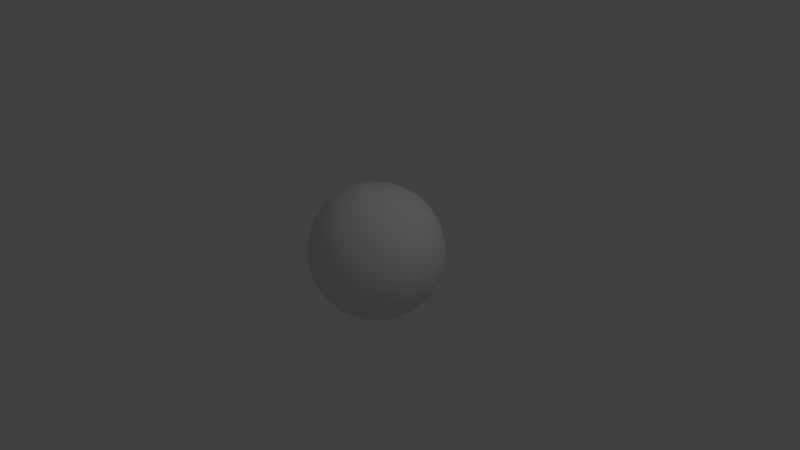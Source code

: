 # Source: skydome.blend  (saved by Blender 2.56.0; exported with 4.5.12 LTS)
import bpy
from mathutils import Matrix  # noqa: F401  (used for matrix-valued properties, if any)

bpy.ops.wm.read_factory_settings(use_empty=True)
scene = bpy.context.scene
scene.name = 'Scene'

# ---- collections
col_collection_1 = bpy.data.collections.new('Collection 1'); scene.collection.children.link(col_collection_1)

# ---- world
world_world = bpy.data.worlds.new('World'); scene.world = world_world
world_world.color = (0.05088, 0.05088, 0.05088)
world_world.use_sun_shadow = False
world_world.sun_shadow_jitter_overblur = 0.0
world_world.cycles.sampling_method = 'MANUAL'
world_world.cycles.sample_map_resolution = 256

# ---- cameras
cam_camera = bpy.data.cameras.new('Camera')
cam_camera.clip_end = 100.0
cam_camera.lens = 35.0
cam_camera.ortho_scale = 7.314
cam_camera.dof.focus_distance = 0.0
cam_camera.dof.aperture_fstop = 128.0

# ---- lights
light_lamp = bpy.data.lights.new('Lamp', 'POINT')
light_lamp.transmission_factor = 0.0
light_lamp.cutoff_distance = 30.0
light_lamp.energy = 100.0
light_lamp.shadow_buffer_clip_start = 1.001
light_lamp.shadow_soft_size = 1.0
light_lamp.shadow_maximum_resolution = 0.006
light_lamp.use_absolute_resolution = True
light_lamp.cycles.use_multiple_importance_sampling = False

# ---- meshes
me_sphere = bpy.data.meshes.new('Sphere')
me_sphere.from_pydata([(0.0, 0.0, 1.0), (0.1913, 0.03806, -0.9808), (0.3753, 0.07466, -0.9239), (0.5449, 0.1084, -0.8315), (0.6935, 0.1379, -0.7071), (0.8155, 0.1622, -0.5556), (0.9061, 0.1802, -0.3827), (0.9619, 0.1913, -0.1951), (0.9808, 0.1951, 5.96e-08), (0.9619, 0.1913, 0.1951), (0.9061, 0.1802, 0.3827), (0.8155, 0.1622, 0.5556), (0.6935, 0.1379, 0.7071), (0.5449, 0.1084, 0.8315), (0.3753, 0.07466, 0.9239), (0.1913, 0.03806, 0.9808), (0.1802, 0.07466, 0.9808), (0.3536, 0.1464, 0.9239), (0.5133, 0.2126, 0.8315), (0.6533, 0.2706, 0.7071), (0.7682, 0.3182, 0.5556), (0.8536, 0.3536, 0.3827), (0.9061, 0.3753, 0.1951), (0.9239, 0.3827, 5.96e-08), (0.9061, 0.3753, -0.1951), (0.8536, 0.3536, -0.3827), (0.7682, 0.3182, -0.5556), (0.6533, 0.2706, -0.7071), (0.5133, 0.2126, -0.8315), (0.3536, 0.1464, -0.9239), (0.1802, 0.07466, -0.9808), (-3.01e-07, -1.247e-07, -1.0), (0.1622, 0.1084, -0.9808), (0.3182, 0.2126, -0.9239), (0.4619, 0.3087, -0.8315), (0.5879, 0.3928, -0.7071), (0.6913, 0.4619, -0.5556), (0.7682, 0.5133, -0.3827), (0.8155, 0.5449, -0.1951), (0.8315, 0.5556, 5.96e-08), (0.8155, 0.5449, 0.1951), (0.7682, 0.5133, 0.3827), (0.6913, 0.4619, 0.5556), (0.5879, 0.3928, 0.7071), (0.4619, 0.3087, 0.8315), (0.3182, 0.2126, 0.9239), (0.1622, 0.1084, 0.9808), (0.1379, 0.1379, 0.9808), (0.2706, 0.2706, 0.9239), (0.3928, 0.3928, 0.8315), (0.5, 0.5, 0.7071), (0.5879, 0.5879, 0.5556), (0.6533, 0.6533, 0.3827), (0.6935, 0.6935, 0.1951), (0.7071, 0.7071, 5.96e-08), (0.6935, 0.6935, -0.1951), (0.6533, 0.6533, -0.3827), (0.5879, 0.5879, -0.5556), (0.5, 0.5, -0.7071), (0.3928, 0.3928, -0.8315), (0.2706, 0.2706, -0.9239), (0.1379, 0.1379, -0.9808), (0.1084, 0.1622, -0.9808), (0.2126, 0.3182, -0.9239), (0.3087, 0.4619, -0.8315), (0.3928, 0.5879, -0.7071), (0.4619, 0.6913, -0.5556), (0.5133, 0.7682, -0.3827), (0.5449, 0.8155, -0.1951), (0.5556, 0.8315, 5.96e-08), (0.5449, 0.8155, 0.1951), (0.5133, 0.7682, 0.3827), (0.4619, 0.6913, 0.5556), (0.3928, 0.5879, 0.7071), (0.3087, 0.4619, 0.8315), (0.2126, 0.3182, 0.9239), (0.1084, 0.1622, 0.9808), (0.07466, 0.1802, 0.9808), (0.1464, 0.3536, 0.9239), (0.2126, 0.5133, 0.8315), (0.2706, 0.6533, 0.7071), (0.3182, 0.7682, 0.5556), (0.3536, 0.8536, 0.3827), (0.3753, 0.9061, 0.1951), (0.3827, 0.9239, 5.96e-08), (0.3753, 0.9061, -0.1951), (0.3536, 0.8536, -0.3827), (0.3182, 0.7682, -0.5556), (0.2706, 0.6533, -0.7071), (0.2126, 0.5133, -0.8315), (0.1464, 0.3536, -0.9239), (0.07466, 0.1802, -0.9808), (0.03806, 0.1913, -0.9808), (0.07466, 0.3753, -0.9239), (0.1084, 0.5449, -0.8315), (0.1379, 0.6935, -0.7071), (0.1622, 0.8155, -0.5556), (0.1802, 0.9061, -0.3827), (0.1913, 0.9619, -0.1951), (0.1951, 0.9808, 5.96e-08), (0.1913, 0.9619, 0.1951), (0.1802, 0.9061, 0.3827), (0.1622, 0.8155, 0.5556), (0.1379, 0.6935, 0.7071), (0.1084, 0.5449, 0.8315), (0.07466, 0.3753, 0.9239), (0.03806, 0.1913, 0.9808), (-1.118e-08, 0.1951, 0.9808), (-2.235e-08, 0.3827, 0.9239), (-5.215e-08, 0.5556, 0.8315), (1.49e-08, 0.7071, 0.7071), (-8.941e-08, 0.8315, 0.5556), (4.47e-08, 0.9239, 0.3827), (-8.941e-08, 0.9808, 0.1951), (-1.639e-07, 1.0, 5.96e-08), (-8.941e-08, 0.9808, -0.1951), (-7.451e-08, 0.9239, -0.3827), (-8.941e-08, 0.8315, -0.5556), (1.49e-08, 0.7071, -0.7071), (-1.49e-08, 0.5556, -0.8315), (-7.451e-09, 0.3827, -0.9239), (-1.118e-08, 0.1951, -0.9808), (-0.03806, 0.1913, -0.9808), (-0.07466, 0.3753, -0.9239), (-0.1084, 0.5449, -0.8315), (-0.1379, 0.6935, -0.7071), (-0.1622, 0.8155, -0.5556), (-0.1802, 0.9061, -0.3827), (-0.1913, 0.9619, -0.1951), (-0.1951, 0.9808, 5.96e-08), (-0.1913, 0.9619, 0.1951), (-0.1802, 0.9061, 0.3827), (-0.1622, 0.8155, 0.5556), (-0.1379, 0.6935, 0.7071), (-0.1084, 0.5449, 0.8315), (-0.07466, 0.3753, 0.9239), (-0.03806, 0.1913, 0.9808), (-0.07466, 0.1802, 0.9808), (-0.1464, 0.3536, 0.9239), (-0.2126, 0.5133, 0.8315), (-0.2706, 0.6533, 0.7071), (-0.3182, 0.7682, 0.5556), (-0.3536, 0.8536, 0.3827), (-0.3753, 0.9061, 0.1951), (-0.3827, 0.9239, 5.96e-08), (-0.3753, 0.9061, -0.1951), (-0.3536, 0.8536, -0.3827), (-0.3182, 0.7682, -0.5556), (-0.2706, 0.6533, -0.7071), (-0.2126, 0.5133, -0.8315), (-0.1464, 0.3536, -0.9239), (-0.07466, 0.1802, -0.9808), (-0.1084, 0.1622, -0.9808), (-0.2126, 0.3182, -0.9239), (-0.3087, 0.4619, -0.8315), (-0.3928, 0.5879, -0.7071), (-0.4619, 0.6913, -0.5556), (-0.5133, 0.7682, -0.3827), (-0.5449, 0.8155, -0.1951), (-0.5556, 0.8315, 5.96e-08), (-0.5449, 0.8155, 0.1951), (-0.5133, 0.7682, 0.3827), (-0.4619, 0.6913, 0.5556), (-0.3928, 0.5879, 0.7071), (-0.3087, 0.4619, 0.8315), (-0.2126, 0.3182, 0.9239), (-0.1084, 0.1622, 0.9808), (-0.1379, 0.1379, 0.9808), (-0.2706, 0.2706, 0.9239), (-0.3928, 0.3928, 0.8315), (-0.5, 0.5, 0.7071), (-0.5879, 0.5879, 0.5556), (-0.6533, 0.6533, 0.3827), (-0.6935, 0.6935, 0.1951), (-0.7071, 0.7071, 5.96e-08), (-0.6935, 0.6935, -0.1951), (-0.6533, 0.6533, -0.3827), (-0.5879, 0.5879, -0.5556), (-0.5, 0.5, -0.7071), (-0.3928, 0.3928, -0.8315), (-0.2706, 0.2706, -0.9239), (-0.1379, 0.1379, -0.9808), (-0.1622, 0.1084, -0.9808), (-0.3182, 0.2126, -0.9239), (-0.4619, 0.3087, -0.8315), (-0.5879, 0.3928, -0.7071), (-0.6913, 0.4619, -0.5556), (-0.7682, 0.5133, -0.3827), (-0.8155, 0.5449, -0.1951), (-0.8315, 0.5556, 5.96e-08), (-0.8155, 0.5449, 0.1951), (-0.7682, 0.5133, 0.3827), (-0.6913, 0.4619, 0.5556), (-0.5879, 0.3928, 0.7071), (-0.4619, 0.3087, 0.8315), (-0.3182, 0.2126, 0.9239), (-0.1622, 0.1084, 0.9808), (-0.1802, 0.07466, 0.9808), (-0.3536, 0.1464, 0.9239), (-0.5133, 0.2126, 0.8315), (-0.6533, 0.2706, 0.7071), (-0.7682, 0.3182, 0.5556), (-0.8536, 0.3536, 0.3827), (-0.9061, 0.3753, 0.1951), (-0.9239, 0.3827, 5.96e-08), (-0.9061, 0.3753, -0.1951), (-0.8536, 0.3536, -0.3827), (-0.7682, 0.3182, -0.5556), (-0.6533, 0.2706, -0.7071), (-0.5133, 0.2126, -0.8315), (-0.3536, 0.1464, -0.9239), (-0.1802, 0.07466, -0.9808), (-0.1913, 0.03806, -0.9808), (-0.3753, 0.07466, -0.9239), (-0.5449, 0.1084, -0.8315), (-0.6935, 0.1379, -0.7071), (-0.8155, 0.1622, -0.5556), (-0.9061, 0.1802, -0.3827), (-0.9619, 0.1913, -0.1951), (-0.9808, 0.1951, 5.96e-08), (-0.9619, 0.1913, 0.1951), (-0.9061, 0.1802, 0.3827), (-0.8155, 0.1622, 0.5556), (-0.6935, 0.1379, 0.7071), (-0.5449, 0.1084, 0.8315), (-0.3753, 0.07466, 0.9239), (-0.1913, 0.03806, 0.9808), (-0.1951, -7.451e-09, 0.9808), (-0.3827, -5.215e-08, 0.9239), (-0.5556, -9.686e-08, 0.8315), (-0.7071, -1.49e-08, 0.7071), (-0.8315, -1.043e-07, 0.5556), (-0.9239, 2.98e-08, 0.3827), (-0.9808, -1.341e-07, 0.1951), (-1.0, -3.278e-07, 5.96e-08), (-0.9808, -1.341e-07, -0.1951), (-0.9239, -4.47e-08, -0.3827), (-0.8315, -1.043e-07, -0.5556), (-0.7071, -1.49e-08, -0.7071), (-0.5556, -5.215e-08, -0.8315), (-0.3827, -7.451e-09, -0.9239), (-0.1951, -2.235e-08, -0.9808), (-0.1913, -0.03806, -0.9808), (-0.3753, -0.07466, -0.9239), (-0.5449, -0.1084, -0.8315), (-0.6935, -0.1379, -0.7071), (-0.8155, -0.1622, -0.5556), (-0.9061, -0.1802, -0.3827), (-0.9619, -0.1913, -0.1951), (-0.9808, -0.1951, 5.96e-08), (-0.9619, -0.1913, 0.1951), (-0.9061, -0.1802, 0.3827), (-0.8155, -0.1622, 0.5556), (-0.6935, -0.1379, 0.7071), (-0.5449, -0.1084, 0.8315), (-0.3753, -0.07466, 0.9239), (-0.1913, -0.03806, 0.9808), (-0.1802, -0.07466, 0.9808), (-0.3536, -0.1464, 0.9239), (-0.5133, -0.2126, 0.8315), (-0.6533, -0.2706, 0.7071), (-0.7682, -0.3182, 0.5556), (-0.8536, -0.3536, 0.3827), (-0.9061, -0.3753, 0.1951), (-0.9239, -0.3827, 5.96e-08), (-0.9061, -0.3753, -0.1951), (-0.8536, -0.3536, -0.3827), (-0.7682, -0.3182, -0.5556), (-0.6533, -0.2706, -0.7071), (-0.5133, -0.2126, -0.8315), (-0.3536, -0.1464, -0.9239), (-0.1802, -0.07466, -0.9808), (-0.1622, -0.1084, -0.9808), (-0.3182, -0.2126, -0.9239), (-0.4619, -0.3087, -0.8315), (-0.5879, -0.3928, -0.7071), (-0.6913, -0.4619, -0.5556), (-0.7682, -0.5133, -0.3827), (-0.8155, -0.5449, -0.1951), (-0.8315, -0.5556, 5.96e-08), (-0.8155, -0.5449, 0.1951), (-0.7682, -0.5133, 0.3827), (-0.6913, -0.4619, 0.5556), (-0.5879, -0.3928, 0.7071), (-0.4619, -0.3087, 0.8315), (-0.3182, -0.2126, 0.9239), (-0.1622, -0.1084, 0.9808), (-0.1379, -0.1379, 0.9808), (-0.2706, -0.2706, 0.9239), (-0.3928, -0.3928, 0.8315), (-0.5, -0.5, 0.7071), (-0.5879, -0.5879, 0.5556), (-0.6533, -0.6533, 0.3827), (-0.6935, -0.6935, 0.1951), (-0.7071, -0.7071, 5.96e-08), (-0.6935, -0.6935, -0.1951), (-0.6533, -0.6533, -0.3827), (-0.5879, -0.5879, -0.5556), (-0.5, -0.5, -0.7071), (-0.3928, -0.3928, -0.8315), (-0.2706, -0.2706, -0.9239), (-0.1379, -0.1379, -0.9808), (-0.1084, -0.1622, -0.9808), (-0.2126, -0.3182, -0.9239), (-0.3087, -0.4619, -0.8315), (-0.3928, -0.5879, -0.7071), (-0.4619, -0.6913, -0.5556), (-0.5133, -0.7682, -0.3827), (-0.5449, -0.8155, -0.1951), (-0.5556, -0.8315, 5.96e-08), (-0.5449, -0.8155, 0.1951), (-0.5133, -0.7682, 0.3827), (-0.4619, -0.6913, 0.5556), (-0.3928, -0.5879, 0.7071), (-0.3087, -0.4619, 0.8315), (-0.2126, -0.3182, 0.9239), (-0.1084, -0.1622, 0.9808), (-0.07466, -0.1802, 0.9808), (-0.1464, -0.3536, 0.9239), (-0.2126, -0.5133, 0.8315), (-0.2706, -0.6533, 0.7071), (-0.3182, -0.7682, 0.5556), (-0.3536, -0.8536, 0.3827), (-0.3753, -0.9061, 0.1951), (-0.3827, -0.9239, 5.96e-08), (-0.3753, -0.9061, -0.1951), (-0.3536, -0.8536, -0.3827), (-0.3182, -0.7682, -0.5556), (-0.2706, -0.6533, -0.7071), (-0.2126, -0.5133, -0.8315), (-0.1464, -0.3536, -0.9239), (-0.07466, -0.1802, -0.9808), (-0.03806, -0.1913, -0.9808), (-0.07466, -0.3753, -0.9239), (-0.1084, -0.5449, -0.8315), (-0.1379, -0.6935, -0.7071), (-0.1622, -0.8155, -0.5556), (-0.1802, -0.9061, -0.3827), (-0.1913, -0.9619, -0.1951), (-0.1951, -0.9808, 5.96e-08), (-0.1913, -0.9619, 0.1951), (-0.1802, -0.9061, 0.3827), (-0.1622, -0.8155, 0.5556), (-0.1379, -0.6935, 0.7071), (-0.1084, -0.5449, 0.8315), (-0.07466, -0.3753, 0.9239), (-0.03806, -0.1913, 0.9808), (1.863e-08, -0.1951, 0.9808), (5.215e-08, -0.3827, 0.9239), (1.49e-07, -0.5556, 0.8315), (2.98e-08, -0.7071, 0.7071), (1.043e-07, -0.8315, 0.5556), (1.49e-08, -0.9239, 0.3827), (2.682e-07, -0.9808, 0.1951), (4.47e-07, -1.0, 5.96e-08), (2.682e-07, -0.9808, -0.1951), (8.941e-08, -0.9239, -0.3827), (1.043e-07, -0.8315, -0.5556), (2.98e-08, -0.7071, -0.7071), (8.941e-08, -0.5556, -0.8315), (2.235e-08, -0.3827, -0.9239), (2.98e-08, -0.1951, -0.9808), (0.03806, -0.1913, -0.9808), (0.07466, -0.3753, -0.9239), (0.1084, -0.5449, -0.8315), (0.1379, -0.6935, -0.7071), (0.1622, -0.8155, -0.5556), (0.1802, -0.9061, -0.3827), (0.1913, -0.9619, -0.1951), (0.1951, -0.9808, 5.96e-08), (0.1913, -0.9619, 0.1951), (0.1802, -0.9061, 0.3827), (0.1622, -0.8155, 0.5556), (0.1379, -0.6935, 0.7071), (0.1084, -0.5449, 0.8315), (0.07466, -0.3753, 0.9239), (0.03806, -0.1913, 0.9808), (0.07466, -0.1802, 0.9808), (0.1464, -0.3536, 0.9239), (0.2126, -0.5133, 0.8315), (0.2706, -0.6533, 0.7071), (0.3182, -0.7682, 0.5556), (0.3536, -0.8536, 0.3827), (0.3753, -0.9061, 0.1951), (0.3827, -0.9239, 5.96e-08), (0.3753, -0.9061, -0.1951), (0.3536, -0.8536, -0.3827), (0.3182, -0.7682, -0.5556), (0.2706, -0.6533, -0.7071), (0.2126, -0.5133, -0.8315), (0.1464, -0.3536, -0.9239), (0.07466, -0.1802, -0.9808), (0.1084, -0.1622, -0.9808), (0.2126, -0.3182, -0.9239), (0.3087, -0.4619, -0.8315), (0.3928, -0.5879, -0.7071), (0.4619, -0.6913, -0.5556), (0.5133, -0.7682, -0.3827), (0.5449, -0.8155, -0.1951), (0.5556, -0.8315, 5.96e-08), (0.5449, -0.8155, 0.1951), (0.5133, -0.7682, 0.3827), (0.4619, -0.6913, 0.5556), (0.3928, -0.5879, 0.7071), (0.3087, -0.4619, 0.8315), (0.2126, -0.3182, 0.9239), (0.1084, -0.1622, 0.9808), (0.1379, -0.1379, 0.9808), (0.2706, -0.2706, 0.9239), (0.3928, -0.3928, 0.8315), (0.5, -0.5, 0.7071), (0.5879, -0.5879, 0.5556), (0.6533, -0.6533, 0.3827), (0.6935, -0.6935, 0.1951), (0.7071, -0.7071, 5.96e-08), (0.6935, -0.6935, -0.1951), (0.6533, -0.6533, -0.3827), (0.5879, -0.5879, -0.5556), (0.5, -0.5, -0.7071), (0.3928, -0.3928, -0.8315), (0.2706, -0.2706, -0.9239), (0.1379, -0.1379, -0.9808), (0.1622, -0.1084, -0.9808), (0.3182, -0.2126, -0.9239), (0.4619, -0.3087, -0.8315), (0.5879, -0.3928, -0.7071), (0.6913, -0.4619, -0.5556), (0.7682, -0.5133, -0.3827), (0.8155, -0.5449, -0.1951), (0.8315, -0.5556, 5.96e-08), (0.8155, -0.5449, 0.1951), (0.7682, -0.5133, 0.3827), (0.6913, -0.4619, 0.5556), (0.5879, -0.3928, 0.7071), (0.4619, -0.3087, 0.8315), (0.3182, -0.2126, 0.9239), (0.1622, -0.1084, 0.9808), (0.1802, -0.07466, 0.9808), (0.3536, -0.1464, 0.9239), (0.5133, -0.2126, 0.8315), (0.6533, -0.2706, 0.7071), (0.7682, -0.3182, 0.5556), (0.8536, -0.3536, 0.3827), (0.9061, -0.3753, 0.1951), (0.9239, -0.3827, 5.96e-08), (0.9061, -0.3753, -0.1951), (0.8536, -0.3536, -0.3827), (0.7682, -0.3182, -0.5556), (0.6533, -0.2706, -0.7071), (0.5133, -0.2126, -0.8315), (0.3536, -0.1464, -0.9239), (0.1802, -0.07466, -0.9808), (0.1913, -0.03806, -0.9808), (0.3753, -0.07466, -0.9239), (0.5449, -0.1084, -0.8315), (0.6935, -0.1379, -0.7071), (0.8155, -0.1622, -0.5556), (0.9061, -0.1802, -0.3827), (0.9619, -0.1913, -0.1951), (0.9808, -0.1951, 5.96e-08), (0.9619, -0.1913, 0.1951), (0.9061, -0.1802, 0.3827), (0.8155, -0.1622, 0.5556), (0.6935, -0.1379, 0.7071), (0.5449, -0.1084, 0.8315), (0.3753, -0.07466, 0.9239), (0.1913, -0.03806, 0.9808), (0.1951, 1.49e-08, 0.9808), (0.3827, 6.706e-08, 0.9239), (0.5556, 2.161e-07, 0.8315), (0.7071, 8.941e-08, 0.7071), (0.8315, 1.341e-07, 0.5556), (0.9239, 5.96e-08, 0.3827), (0.9808, 2.831e-07, 0.1951), (1.0, 4.768e-07, 5.96e-08), (0.9808, 2.831e-07, -0.1951), (0.9239, 1.788e-07, -0.3827), (0.8315, 1.341e-07, -0.5556), (0.7071, 8.941e-08, -0.7071), (0.5556, 1.49e-07, -0.8315), (0.3827, 5.215e-08, -0.9239), (0.1951, 4.098e-08, -0.9808)], [], [(31, 481, 1), (481, 480, 2, 1), (480, 479, 3, 2), (479, 478, 4, 3), (478, 477, 5, 4), (477, 476, 6, 5), (476, 475, 7, 6), (475, 474, 8, 7), (474, 473, 9, 8), (473, 472, 10, 9), (472, 471, 11, 10), (471, 470, 12, 11), (470, 469, 13, 12), (469, 468, 14, 13), (468, 467, 15, 14), (467, 0, 15), (15, 0, 16), (14, 15, 16, 17), (13, 14, 17, 18), (12, 13, 18, 19), (11, 12, 19, 20), (10, 11, 20, 21), (9, 10, 21, 22), (8, 9, 22, 23), (7, 8, 23, 24), (6, 7, 24, 25), (5, 6, 25, 26), (4, 5, 26, 27), (3, 4, 27, 28), (2, 3, 28, 29), (1, 2, 29, 30), (31, 1, 30), (31, 30, 32), (30, 29, 33, 32), (29, 28, 34, 33), (28, 27, 35, 34), (27, 26, 36, 35), (26, 25, 37, 36), (25, 24, 38, 37), (24, 23, 39, 38), (23, 22, 40, 39), (22, 21, 41, 40), (21, 20, 42, 41), (20, 19, 43, 42), (19, 18, 44, 43), (18, 17, 45, 44), (17, 16, 46, 45), (16, 0, 46), (46, 0, 47), (45, 46, 47, 48), (44, 45, 48, 49), (43, 44, 49, 50), (42, 43, 50, 51), (41, 42, 51, 52), (40, 41, 52, 53), (39, 40, 53, 54), (38, 39, 54, 55), (37, 38, 55, 56), (36, 37, 56, 57), (35, 36, 57, 58), (34, 35, 58, 59), (33, 34, 59, 60), (32, 33, 60, 61), (31, 32, 61), (31, 61, 62), (61, 60, 63, 62), (60, 59, 64, 63), (59, 58, 65, 64), (58, 57, 66, 65), (57, 56, 67, 66), (56, 55, 68, 67), (55, 54, 69, 68), (54, 53, 70, 69), (53, 52, 71, 70), (52, 51, 72, 71), (51, 50, 73, 72), (50, 49, 74, 73), (49, 48, 75, 74), (48, 47, 76, 75), (47, 0, 76), (76, 0, 77), (75, 76, 77, 78), (74, 75, 78, 79), (73, 74, 79, 80), (72, 73, 80, 81), (71, 72, 81, 82), (70, 71, 82, 83), (69, 70, 83, 84), (68, 69, 84, 85), (67, 68, 85, 86), (66, 67, 86, 87), (65, 66, 87, 88), (64, 65, 88, 89), (63, 64, 89, 90), (62, 63, 90, 91), (31, 62, 91), (31, 91, 92), (91, 90, 93, 92), (90, 89, 94, 93), (89, 88, 95, 94), (88, 87, 96, 95), (87, 86, 97, 96), (86, 85, 98, 97), (85, 84, 99, 98), (84, 83, 100, 99), (83, 82, 101, 100), (82, 81, 102, 101), (81, 80, 103, 102), (80, 79, 104, 103), (79, 78, 105, 104), (78, 77, 106, 105), (77, 0, 106), (106, 0, 107), (105, 106, 107, 108), (104, 105, 108, 109), (103, 104, 109, 110), (102, 103, 110, 111), (101, 102, 111, 112), (100, 101, 112, 113), (99, 100, 113, 114), (98, 99, 114, 115), (97, 98, 115, 116), (96, 97, 116, 117), (95, 96, 117, 118), (94, 95, 118, 119), (93, 94, 119, 120), (92, 93, 120, 121), (31, 92, 121), (31, 121, 122), (121, 120, 123, 122), (120, 119, 124, 123), (119, 118, 125, 124), (118, 117, 126, 125), (117, 116, 127, 126), (116, 115, 128, 127), (115, 114, 129, 128), (114, 113, 130, 129), (113, 112, 131, 130), (112, 111, 132, 131), (111, 110, 133, 132), (110, 109, 134, 133), (109, 108, 135, 134), (108, 107, 136, 135), (107, 0, 136), (136, 0, 137), (135, 136, 137, 138), (134, 135, 138, 139), (133, 134, 139, 140), (132, 133, 140, 141), (131, 132, 141, 142), (130, 131, 142, 143), (129, 130, 143, 144), (128, 129, 144, 145), (127, 128, 145, 146), (126, 127, 146, 147), (125, 126, 147, 148), (124, 125, 148, 149), (123, 124, 149, 150), (122, 123, 150, 151), (31, 122, 151), (31, 151, 152), (151, 150, 153, 152), (150, 149, 154, 153), (149, 148, 155, 154), (148, 147, 156, 155), (147, 146, 157, 156), (146, 145, 158, 157), (145, 144, 159, 158), (144, 143, 160, 159), (143, 142, 161, 160), (142, 141, 162, 161), (141, 140, 163, 162), (140, 139, 164, 163), (139, 138, 165, 164), (138, 137, 166, 165), (137, 0, 166), (166, 0, 167), (165, 166, 167, 168), (164, 165, 168, 169), (163, 164, 169, 170), (162, 163, 170, 171), (161, 162, 171, 172), (160, 161, 172, 173), (159, 160, 173, 174), (158, 159, 174, 175), (157, 158, 175, 176), (156, 157, 176, 177), (155, 156, 177, 178), (154, 155, 178, 179), (153, 154, 179, 180), (152, 153, 180, 181), (31, 152, 181), (31, 181, 182), (181, 180, 183, 182), (180, 179, 184, 183), (179, 178, 185, 184), (178, 177, 186, 185), (177, 176, 187, 186), (176, 175, 188, 187), (175, 174, 189, 188), (174, 173, 190, 189), (173, 172, 191, 190), (172, 171, 192, 191), (171, 170, 193, 192), (170, 169, 194, 193), (169, 168, 195, 194), (168, 167, 196, 195), (167, 0, 196), (196, 0, 197), (195, 196, 197, 198), (194, 195, 198, 199), (193, 194, 199, 200), (192, 193, 200, 201), (191, 192, 201, 202), (190, 191, 202, 203), (189, 190, 203, 204), (188, 189, 204, 205), (187, 188, 205, 206), (186, 187, 206, 207), (185, 186, 207, 208), (184, 185, 208, 209), (183, 184, 209, 210), (182, 183, 210, 211), (31, 182, 211), (31, 211, 212), (211, 210, 213, 212), (210, 209, 214, 213), (209, 208, 215, 214), (208, 207, 216, 215), (207, 206, 217, 216), (206, 205, 218, 217), (205, 204, 219, 218), (204, 203, 220, 219), (203, 202, 221, 220), (202, 201, 222, 221), (201, 200, 223, 222), (200, 199, 224, 223), (199, 198, 225, 224), (198, 197, 226, 225), (197, 0, 226), (226, 0, 227), (225, 226, 227, 228), (224, 225, 228, 229), (223, 224, 229, 230), (222, 223, 230, 231), (221, 222, 231, 232), (220, 221, 232, 233), (219, 220, 233, 234), (218, 219, 234, 235), (217, 218, 235, 236), (216, 217, 236, 237), (215, 216, 237, 238), (214, 215, 238, 239), (213, 214, 239, 240), (212, 213, 240, 241), (31, 212, 241), (31, 241, 242), (241, 240, 243, 242), (240, 239, 244, 243), (239, 238, 245, 244), (238, 237, 246, 245), (237, 236, 247, 246), (236, 235, 248, 247), (235, 234, 249, 248), (234, 233, 250, 249), (233, 232, 251, 250), (232, 231, 252, 251), (231, 230, 253, 252), (230, 229, 254, 253), (229, 228, 255, 254), (228, 227, 256, 255), (227, 0, 256), (256, 0, 257), (255, 256, 257, 258), (254, 255, 258, 259), (253, 254, 259, 260), (252, 253, 260, 261), (251, 252, 261, 262), (250, 251, 262, 263), (249, 250, 263, 264), (248, 249, 264, 265), (247, 248, 265, 266), (246, 247, 266, 267), (245, 246, 267, 268), (244, 245, 268, 269), (243, 244, 269, 270), (242, 243, 270, 271), (31, 242, 271), (31, 271, 272), (271, 270, 273, 272), (270, 269, 274, 273), (269, 268, 275, 274), (268, 267, 276, 275), (267, 266, 277, 276), (266, 265, 278, 277), (265, 264, 279, 278), (264, 263, 280, 279), (263, 262, 281, 280), (262, 261, 282, 281), (261, 260, 283, 282), (260, 259, 284, 283), (259, 258, 285, 284), (258, 257, 286, 285), (257, 0, 286), (286, 0, 287), (285, 286, 287, 288), (284, 285, 288, 289), (283, 284, 289, 290), (282, 283, 290, 291), (281, 282, 291, 292), (280, 281, 292, 293), (279, 280, 293, 294), (278, 279, 294, 295), (277, 278, 295, 296), (276, 277, 296, 297), (275, 276, 297, 298), (274, 275, 298, 299), (273, 274, 299, 300), (272, 273, 300, 301), (31, 272, 301), (31, 301, 302), (301, 300, 303, 302), (300, 299, 304, 303), (299, 298, 305, 304), (298, 297, 306, 305), (297, 296, 307, 306), (296, 295, 308, 307), (295, 294, 309, 308), (294, 293, 310, 309), (293, 292, 311, 310), (292, 291, 312, 311), (291, 290, 313, 312), (290, 289, 314, 313), (289, 288, 315, 314), (288, 287, 316, 315), (287, 0, 316), (316, 0, 317), (315, 316, 317, 318), (314, 315, 318, 319), (313, 314, 319, 320), (312, 313, 320, 321), (311, 312, 321, 322), (310, 311, 322, 323), (309, 310, 323, 324), (308, 309, 324, 325), (307, 308, 325, 326), (306, 307, 326, 327), (305, 306, 327, 328), (304, 305, 328, 329), (303, 304, 329, 330), (302, 303, 330, 331), (31, 302, 331), (31, 331, 332), (331, 330, 333, 332), (330, 329, 334, 333), (329, 328, 335, 334), (328, 327, 336, 335), (327, 326, 337, 336), (326, 325, 338, 337), (325, 324, 339, 338), (324, 323, 340, 339), (323, 322, 341, 340), (322, 321, 342, 341), (321, 320, 343, 342), (320, 319, 344, 343), (319, 318, 345, 344), (318, 317, 346, 345), (317, 0, 346), (346, 0, 347), (345, 346, 347, 348), (344, 345, 348, 349), (343, 344, 349, 350), (342, 343, 350, 351), (341, 342, 351, 352), (340, 341, 352, 353), (339, 340, 353, 354), (338, 339, 354, 355), (337, 338, 355, 356), (336, 337, 356, 357), (335, 336, 357, 358), (334, 335, 358, 359), (333, 334, 359, 360), (332, 333, 360, 361), (31, 332, 361), (31, 361, 362), (361, 360, 363, 362), (360, 359, 364, 363), (359, 358, 365, 364), (358, 357, 366, 365), (357, 356, 367, 366), (356, 355, 368, 367), (355, 354, 369, 368), (354, 353, 370, 369), (353, 352, 371, 370), (352, 351, 372, 371), (351, 350, 373, 372), (350, 349, 374, 373), (349, 348, 375, 374), (348, 347, 376, 375), (347, 0, 376), (376, 0, 377), (375, 376, 377, 378), (374, 375, 378, 379), (373, 374, 379, 380), (372, 373, 380, 381), (371, 372, 381, 382), (370, 371, 382, 383), (369, 370, 383, 384), (368, 369, 384, 385), (367, 368, 385, 386), (366, 367, 386, 387), (365, 366, 387, 388), (364, 365, 388, 389), (363, 364, 389, 390), (362, 363, 390, 391), (31, 362, 391), (31, 391, 392), (391, 390, 393, 392), (390, 389, 394, 393), (389, 388, 395, 394), (388, 387, 396, 395), (387, 386, 397, 396), (386, 385, 398, 397), (385, 384, 399, 398), (384, 383, 400, 399), (383, 382, 401, 400), (382, 381, 402, 401), (381, 380, 403, 402), (380, 379, 404, 403), (379, 378, 405, 404), (378, 377, 406, 405), (377, 0, 406), (406, 0, 407), (405, 406, 407, 408), (404, 405, 408, 409), (403, 404, 409, 410), (402, 403, 410, 411), (401, 402, 411, 412), (400, 401, 412, 413), (399, 400, 413, 414), (398, 399, 414, 415), (397, 398, 415, 416), (396, 397, 416, 417), (395, 396, 417, 418), (394, 395, 418, 419), (393, 394, 419, 420), (392, 393, 420, 421), (31, 392, 421), (31, 421, 422), (421, 420, 423, 422), (420, 419, 424, 423), (419, 418, 425, 424), (418, 417, 426, 425), (417, 416, 427, 426), (416, 415, 428, 427), (415, 414, 429, 428), (414, 413, 430, 429), (413, 412, 431, 430), (412, 411, 432, 431), (411, 410, 433, 432), (410, 409, 434, 433), (409, 408, 435, 434), (408, 407, 436, 435), (407, 0, 436), (436, 0, 437), (435, 436, 437, 438), (434, 435, 438, 439), (433, 434, 439, 440), (432, 433, 440, 441), (431, 432, 441, 442), (430, 431, 442, 443), (429, 430, 443, 444), (428, 429, 444, 445), (427, 428, 445, 446), (426, 427, 446, 447), (425, 426, 447, 448), (424, 425, 448, 449), (423, 424, 449, 450), (422, 423, 450, 451), (31, 422, 451), (31, 451, 452), (451, 450, 453, 452), (450, 449, 454, 453), (449, 448, 455, 454), (448, 447, 456, 455), (447, 446, 457, 456), (446, 445, 458, 457), (445, 444, 459, 458), (444, 443, 460, 459), (443, 442, 461, 460), (442, 441, 462, 461), (441, 440, 463, 462), (440, 439, 464, 463), (439, 438, 465, 464), (438, 437, 466, 465), (437, 0, 466), (466, 0, 467), (465, 466, 467, 468), (464, 465, 468, 469), (463, 464, 469, 470), (462, 463, 470, 471), (461, 462, 471, 472), (460, 461, 472, 473), (459, 460, 473, 474), (458, 459, 474, 475), (457, 458, 475, 476), (456, 457, 476, 477), (455, 456, 477, 478), (454, 455, 478, 479), (453, 454, 479, 480), (452, 453, 480, 481), (31, 452, 481)])
me_sphere.polygons.foreach_set('use_smooth', [True] * 512)
_uv = me_sphere.uv_layers.new(name='UVTex')
_uv.uv.foreach_set('vector', [0.5, 0.5, 0.6572, 0.5, 0.6541, 0.529, 0.6572, 0.5, 0.8083, 0.5, 0.8024, 0.5569, 0.6541, 0.529, 0.8083, 0.5, 0.9476, 0.5, 0.939, 0.5826, 0.8024, 0.5569, 0.9476, 0.5, 1.07, 0.5, 1.059, 0.6052, 0.939, 0.5826, 0.5, -0.03914, 0.5, 0.0764, 0.6307, 0.0764, 0.6111, -0.03914, 0.5, 0.0764, 0.5, 0.2082, 0.6452, 0.2082, 0.6307, 0.0764, 0.5, 0.2082, 0.5, 0.3513, 0.6541, 0.3513, 0.6452, 0.2082, 0.5, 0.3513, 0.5, 0.5, 0.6572, 0.5, 0.6541, 0.3513, 0.5, 0.5, 0.5, 0.6487, 0.6541, 0.6487, 0.6572, 0.5, 0.5, 0.6487, 0.5, 0.7918, 0.6452, 0.7918, 0.6541, 0.6487, 0.5, 0.7918, 0.5, 0.9236, 0.6307, 0.9236, 0.6452, 0.7918, 0.5, 0.9236, 0.5, 1.039, 0.6111, 1.039, 0.6307, 0.9236, 1.07, 0.5, 0.9476, 0.5, 0.939, 0.5826, 1.059, 0.6052, 0.9476, 0.5, 0.8083, 0.5, 0.8024, 0.5569, 0.939, 0.5826, 0.8083, 0.5, 0.6572, 0.5, 0.6541, 0.529, 0.8024, 0.5569, 0.6572, 0.5, 0.5, 0.5, 0.6541, 0.529, 0.6541, 0.529, 0.5, 0.5, 0.6452, 0.5569, 0.8024, 0.5569, 0.6541, 0.529, 0.6452, 0.5569, 0.7848, 0.6117, 0.939, 0.5826, 0.8024, 0.5569, 0.7848, 0.6117, 0.9135, 0.6621, 1.059, 0.6052, 0.939, 0.5826, 0.9135, 0.6621, 1.026, 0.7063, 0.6307, 0.9236, 0.6111, 1.039, 0.718, 1.039, 0.7563, 0.9236, 0.6452, 0.7918, 0.6307, 0.9236, 0.7563, 0.9236, 0.7848, 0.7918, 0.6541, 0.6487, 0.6452, 0.7918, 0.7848, 0.7918, 0.8024, 0.6487, 0.6572, 0.5, 0.6541, 0.6487, 0.8024, 0.6487, 0.8083, 0.5, 0.6541, 0.3513, 0.6572, 0.5, 0.8083, 0.5, 0.8024, 0.3513, 0.6452, 0.2082, 0.6541, 0.3513, 0.8024, 0.3513, 0.7848, 0.2082, 0.6307, 0.0764, 0.6452, 0.2082, 0.7848, 0.2082, 0.7563, 0.0764, 0.6111, -0.03914, 0.6307, 0.0764, 0.7563, 0.0764, 0.718, -0.03914, 0.939, 0.5826, 1.059, 0.6052, 1.026, 0.7063, 0.9135, 0.6621, 0.8024, 0.5569, 0.939, 0.5826, 0.9135, 0.6621, 0.7848, 0.6117, 0.6541, 0.529, 0.8024, 0.5569, 0.7848, 0.6117, 0.6452, 0.5569, 0.5, 0.5, 0.6541, 0.529, 0.6452, 0.5569, 0.5, 0.5, 0.6452, 0.5569, 0.6307, 0.5826, 0.6452, 0.5569, 0.7848, 0.6117, 0.7563, 0.6621, 0.6307, 0.5826, 0.7848, 0.6117, 0.9135, 0.6621, 0.8721, 0.7353, 0.7563, 0.6621, 0.9135, 0.6621, 1.026, 0.7063, 0.9736, 0.7995, 0.8721, 0.7353, 0.718, -0.03914, 0.7563, 0.0764, 0.8721, 0.0764, 0.8165, -0.03914, 0.7563, 0.0764, 0.7848, 0.2082, 0.9135, 0.2082, 0.8721, 0.0764, 0.7848, 0.2082, 0.8024, 0.3513, 0.939, 0.3513, 0.9135, 0.2082, 0.8024, 0.3513, 0.8083, 0.5, 0.9476, 0.5, 0.939, 0.3513, 0.8083, 0.5, 0.8024, 0.6487, 0.939, 0.6487, 0.9476, 0.5, 0.8024, 0.6487, 0.7848, 0.7918, 0.9135, 0.7918, 0.939, 0.6487, 0.7848, 0.7918, 0.7563, 0.9236, 0.8721, 0.9236, 0.9135, 0.7918, 0.7563, 0.9236, 0.718, 1.039, 0.8165, 1.039, 0.8721, 0.9236, 1.026, 0.7063, 0.9135, 0.6621, 0.8721, 0.7353, 0.9736, 0.7995, 0.9135, 0.6621, 0.7848, 0.6117, 0.7563, 0.6621, 0.8721, 0.7353, 0.7848, 0.6117, 0.6452, 0.5569, 0.6307, 0.5826, 0.7563, 0.6621, 0.6452, 0.5569, 0.5, 0.5, 0.6307, 0.5826, 0.6307, 0.5826, 0.5, 0.5, 0.6111, 0.6052, 0.7563, 0.6621, 0.6307, 0.5826, 0.6111, 0.6052, 0.718, 0.7063, 0.8721, 0.7353, 0.7563, 0.6621, 0.718, 0.7063, 0.8165, 0.7995, 0.9736, 0.7995, 0.8721, 0.7353, 0.8165, 0.7995, 0.9028, 0.8812, 1.057, 0.8522, 0.9736, 0.7995, 0.9028, 0.8812, 0.9736, 0.9483, 0.9135, 0.7918, 0.8721, 0.9236, 0.9736, 0.9236, 1.026, 0.7918, 0.939, 0.6487, 0.9135, 0.7918, 1.026, 0.7918, 1.059, 0.6487, 0.9476, 0.5, 0.939, 0.6487, 1.059, 0.6487, 1.07, 0.5, 0.939, 0.3513, 0.9476, 0.5, 1.07, 0.5, 1.059, 0.3513, 0.9135, 0.2082, 0.939, 0.3513, 1.059, 0.3513, 1.026, 0.2082, 0.8721, 0.0764, 0.9135, 0.2082, 1.026, 0.2082, 0.9736, 0.0764, 0.9736, 0.7995, 1.057, 0.8522, 0.9736, 0.9483, 0.9028, 0.8812, 0.8721, 0.7353, 0.9736, 0.7995, 0.9028, 0.8812, 0.8165, 0.7995, 0.7563, 0.6621, 0.8721, 0.7353, 0.8165, 0.7995, 0.718, 0.7063, 0.6307, 0.5826, 0.7563, 0.6621, 0.718, 0.7063, 0.6111, 0.6052, 0.5, 0.5, 0.6307, 0.5826, 0.6111, 0.6052, 0.5, 0.5, 0.6111, 0.6052, 0.5873, 0.6237, 0.6111, 0.6052, 0.718, 0.7063, 0.6713, 0.7426, 0.5873, 0.6237, 0.718, 0.7063, 0.8165, 0.7995, 0.7487, 0.8522, 0.6713, 0.7426, 0.8165, 0.7995, 0.9028, 0.8812, 0.8165, 0.9483, 0.7487, 0.8522, 0.9028, 0.8812, 0.9736, 0.9483, 0.8721, 1.027, 0.8165, 0.9483, 0.9736, 0.0764, 1.026, 0.2082, 0.9135, 0.2082, 0.8721, 0.0764, 1.026, 0.2082, 1.059, 0.3513, 0.939, 0.3513, 0.9135, 0.2082, 1.059, 0.3513, 1.07, 0.5, 0.9476, 0.5, 0.939, 0.3513, 1.07, 0.5, 1.059, 0.6487, 0.939, 0.6487, 0.9476, 0.5, 1.059, 0.6487, 1.026, 0.7918, 0.9135, 0.7918, 0.939, 0.6487, 1.026, 0.7918, 0.9736, 0.9236, 0.8721, 0.9236, 0.9135, 0.7918, 0.9736, 0.9483, 0.9028, 0.8812, 0.8165, 0.9483, 0.8721, 1.027, 0.9028, 0.8812, 0.8165, 0.7995, 0.7487, 0.8522, 0.8165, 0.9483, 0.8165, 0.7995, 0.718, 0.7063, 0.6713, 0.7426, 0.7487, 0.8522, 0.718, 0.7063, 0.6111, 0.6052, 0.5873, 0.6237, 0.6713, 0.7426, 0.6111, 0.6052, 0.5, 0.5, 0.5873, 0.6237, 0.5873, 0.6237, 0.5, 0.5, 0.5601, 0.6374, 0.6713, 0.7426, 0.5873, 0.6237, 0.5601, 0.6374, 0.618, 0.7696, 0.7487, 0.8522, 0.6713, 0.7426, 0.618, 0.7696, 0.6713, 0.8914, 0.8165, 0.9483, 0.7487, 0.8522, 0.6713, 0.8914, 0.718, 0.9981, 0.8721, 0.9236, 0.8165, 1.039, 0.718, 1.039, 0.7563, 0.9236, 0.9135, 0.7918, 0.8721, 0.9236, 0.7563, 0.9236, 0.7848, 0.7918, 0.939, 0.6487, 0.9135, 0.7918, 0.7848, 0.7918, 0.8024, 0.6487, 0.9476, 0.5, 0.939, 0.6487, 0.8024, 0.6487, 0.8083, 0.5, 0.939, 0.3513, 0.9476, 0.5, 0.8083, 0.5, 0.8024, 0.3513, 0.9135, 0.2082, 0.939, 0.3513, 0.8024, 0.3513, 0.7848, 0.2082, 0.8721, 0.0764, 0.9135, 0.2082, 0.7848, 0.2082, 0.7563, 0.0764, 0.8165, -0.03914, 0.8721, 0.0764, 0.7563, 0.0764, 0.718, -0.03914, 0.7487, 0.8522, 0.8165, 0.9483, 0.718, 0.9981, 0.6713, 0.8914, 0.6713, 0.7426, 0.7487, 0.8522, 0.6713, 0.8914, 0.618, 0.7696, 0.5873, 0.6237, 0.6713, 0.7426, 0.618, 0.7696, 0.5601, 0.6374, 0.5, 0.5, 0.5873, 0.6237, 0.5601, 0.6374, 0.5, 0.5, 0.5601, 0.6374, 0.5307, 0.6459, 0.5601, 0.6374, 0.618, 0.7696, 0.5601, 0.7862, 0.5307, 0.6459, 0.618, 0.7696, 0.6713, 0.8914, 0.5873, 0.9155, 0.5601, 0.7862, 0.6713, 0.8914, 0.718, 0.9981, 0.6111, 1.029, 0.5873, 0.9155, 0.718, -0.03914, 0.7563, 0.0764, 0.6307, 0.0764, 0.6111, -0.03914, 0.7563, 0.0764, 0.7848, 0.2082, 0.6452, 0.2082, 0.6307, 0.0764, 0.7848, 0.2082, 0.8024, 0.3513, 0.6541, 0.3513, 0.6452, 0.2082, 0.8024, 0.3513, 0.8083, 0.5, 0.6572, 0.5, 0.6541, 0.3513, 0.8083, 0.5, 0.8024, 0.6487, 0.6541, 0.6487, 0.6572, 0.5, 0.8024, 0.6487, 0.7848, 0.7918, 0.6452, 0.7918, 0.6541, 0.6487, 0.7848, 0.7918, 0.7563, 0.9236, 0.6307, 0.9236, 0.6452, 0.7918, 0.7563, 0.9236, 0.718, 1.039, 0.6111, 1.039, 0.6307, 0.9236, 0.718, 0.9981, 0.6713, 0.8914, 0.5873, 0.9155, 0.6111, 1.029, 0.6713, 0.8914, 0.618, 0.7696, 0.5601, 0.7862, 0.5873, 0.9155, 0.618, 0.7696, 0.5601, 0.6374, 0.5307, 0.6459, 0.5601, 0.7862, 0.5601, 0.6374, 0.5, 0.5, 0.5307, 0.6459, 0.5307, 0.6459, 0.5, 0.5, 0.5, 0.6487, 0.5601, 0.7862, 0.5307, 0.6459, 0.5, 0.6487, 0.5, 0.7918, 0.5873, 0.9155, 0.5601, 0.7862, 0.5, 0.7918, 0.5, 0.9236, 0.6111, 1.029, 0.5873, 0.9155, 0.5, 0.9236, 0.5, 1.039, 0.6307, 0.9236, 0.6111, 1.039, 0.5, 1.039, 0.5, 0.9236, 0.6452, 0.7918, 0.6307, 0.9236, 0.5, 0.9236, 0.5, 0.7918, 0.6541, 0.6487, 0.6452, 0.7918, 0.5, 0.7918, 0.5, 0.6487, 0.6572, 0.5, 0.6541, 0.6487, 0.5, 0.6487, 0.5, 0.5, 0.6541, 0.3513, 0.6572, 0.5, 0.5, 0.5, 0.5, 0.3513, 0.6452, 0.2082, 0.6541, 0.3513, 0.5, 0.3513, 0.5, 0.2082, 0.6307, 0.0764, 0.6452, 0.2082, 0.5, 0.2082, 0.5, 0.0764, 0.6111, -0.03914, 0.6307, 0.0764, 0.5, 0.0764, 0.5, -0.03914, 0.5873, 0.9155, 0.6111, 1.029, 0.5, 1.039, 0.5, 0.9236, 0.5601, 0.7862, 0.5873, 0.9155, 0.5, 0.9236, 0.5, 0.7918, 0.5307, 0.6459, 0.5601, 0.7862, 0.5, 0.7918, 0.5, 0.6487, 0.5, 0.5, 0.5307, 0.6459, 0.5, 0.6487, 0.5, 0.5, 0.5, 0.6487, 0.4693, 0.6459, 0.5, 0.6487, 0.5, 0.7918, 0.4399, 0.7862, 0.4693, 0.6459, 0.5, 0.7918, 0.5, 0.9236, 0.4127, 0.9155, 0.4399, 0.7862, 0.5, 0.9236, 0.5, 1.039, 0.3889, 1.029, 0.4127, 0.9155, 0.5, -0.03914, 0.5, 0.0764, 0.3693, 0.0764, 0.3889, -0.03914, 0.5, 0.0764, 0.5, 0.2082, 0.3548, 0.2082, 0.3693, 0.0764, 0.5, 0.2082, 0.5, 0.3513, 0.3459, 0.3513, 0.3548, 0.2082, 0.5, 0.3513, 0.5, 0.5, 0.3428, 0.5, 0.3459, 0.3513, 0.5, 0.5, 0.5, 0.6487, 0.3459, 0.6487, 0.3428, 0.5, 0.5, 0.6487, 0.5, 0.7918, 0.3548, 0.7918, 0.3459, 0.6487, 0.5, 0.7918, 0.5, 0.9236, 0.3693, 0.9236, 0.3548, 0.7918, 0.5, 0.9236, 0.5, 1.039, 0.3889, 1.039, 0.3693, 0.9236, 0.5, 1.039, 0.5, 0.9236, 0.4127, 0.9155, 0.3889, 1.029, 0.5, 0.9236, 0.5, 0.7918, 0.4399, 0.7862, 0.4127, 0.9155, 0.5, 0.7918, 0.5, 0.6487, 0.4693, 0.6459, 0.4399, 0.7862, 0.5, 0.6487, 0.5, 0.5, 0.4693, 0.6459, 0.4693, 0.6459, 0.5, 0.5, 0.4399, 0.6374, 0.4399, 0.7862, 0.4693, 0.6459, 0.4399, 0.6374, 0.382, 0.7696, 0.4127, 0.9155, 0.4399, 0.7862, 0.382, 0.7696, 0.3287, 0.8914, 0.3889, 1.029, 0.4127, 0.9155, 0.3287, 0.8914, 0.282, 0.9981, 0.3693, 0.9236, 0.3889, 1.039, 0.282, 1.039, 0.2437, 0.9236, 0.3548, 0.7918, 0.3693, 0.9236, 0.2437, 0.9236, 0.2152, 0.7918, 0.3459, 0.6487, 0.3548, 0.7918, 0.2152, 0.7918, 0.1976, 0.6487, 0.3428, 0.5, 0.3459, 0.6487, 0.1976, 0.6487, 0.1917, 0.5, 0.3459, 0.3513, 0.3428, 0.5, 0.1917, 0.5, 0.1976, 0.3513, 0.3548, 0.2082, 0.3459, 0.3513, 0.1976, 0.3513, 0.2152, 0.2082, 0.3693, 0.0764, 0.3548, 0.2082, 0.2152, 0.2082, 0.2437, 0.0764, 0.3889, -0.03914, 0.3693, 0.0764, 0.2437, 0.0764, 0.282, -0.03914, 0.4127, 0.9155, 0.3889, 1.029, 0.282, 0.9981, 0.3287, 0.8914, 0.4399, 0.7862, 0.4127, 0.9155, 0.3287, 0.8914, 0.382, 0.7696, 0.4693, 0.6459, 0.4399, 0.7862, 0.382, 0.7696, 0.4399, 0.6374, 0.5, 0.5, 0.4693, 0.6459, 0.4399, 0.6374, 0.5, 0.5, 0.4399, 0.6374, 0.4127, 0.6237, 0.4399, 0.6374, 0.382, 0.7696, 0.3287, 0.7426, 0.4127, 0.6237, 0.382, 0.7696, 0.3287, 0.8914, 0.2513, 0.8522, 0.3287, 0.7426, 0.3287, 0.8914, 0.282, 0.9981, 0.1835, 0.9483, 0.2513, 0.8522, 0.282, -0.03914, 0.2437, 0.0764, 0.1279, 0.0764, 0.1835, -0.03914, 0.2437, 0.0764, 0.2152, 0.2082, 0.0865, 0.2082, 0.1279, 0.0764, 0.2152, 0.2082, 0.1976, 0.3513, 0.06103, 0.3513, 0.0865, 0.2082, 0.1976, 0.3513, 0.1917, 0.5, 0.05243, 0.5, 0.06103, 0.3513, 0.1917, 0.5, 0.1976, 0.6487, 0.06103, 0.6487, 0.05243, 0.5, 0.1976, 0.6487, 0.2152, 0.7918, 0.0865, 0.7918, 0.06103, 0.6487, 0.2152, 0.7918, 0.2437, 0.9236, 0.1279, 0.9236, 0.0865, 0.7918, 0.2437, 0.9236, 0.282, 1.039, 0.1835, 1.039, 0.1279, 0.9236, 0.282, 0.9981, 0.3287, 0.8914, 0.2513, 0.8522, 0.1835, 0.9483, 0.3287, 0.8914, 0.382, 0.7696, 0.3287, 0.7426, 0.2513, 0.8522, 0.382, 0.7696, 0.4399, 0.6374, 0.4127, 0.6237, 0.3287, 0.7426, 0.4399, 0.6374, 0.5, 0.5, 0.4127, 0.6237, 0.4127, 0.6237, 0.5, 0.5, 0.3889, 0.6052, 0.3287, 0.7426, 0.4127, 0.6237, 0.3889, 0.6052, 0.282, 0.7063, 0.2513, 0.8522, 0.3287, 0.7426, 0.282, 0.7063, 0.1835, 0.7995, 0.1835, 0.9483, 0.2513, 0.8522, 0.1835, 0.7995, 0.0972, 0.8812, 0.1279, 1.027, 0.1835, 0.9483, 0.0972, 0.8812, 0.02636, 0.9483, 0.0865, 0.7918, 0.1279, 0.9236, 0.02636, 0.9236, -0.02628, 0.7918, 0.06103, 0.6487, 0.0865, 0.7918, -0.02628, 0.7918, -0.0587, 0.6487, 0.05243, 0.5, 0.06103, 0.6487, -0.0587, 0.6487, -0.06965, 0.5, 0.06103, 0.3513, 0.05243, 0.5, -0.06965, 0.5, -0.0587, 0.3513, 0.0865, 0.2082, 0.06103, 0.3513, -0.0587, 0.3513, -0.02628, 0.2082, 0.1279, 0.0764, 0.0865, 0.2082, -0.02628, 0.2082, 0.02636, 0.0764, 0.1835, 0.9483, 0.1279, 1.027, 0.02636, 0.9483, 0.0972, 0.8812, 0.2513, 0.8522, 0.1835, 0.9483, 0.0972, 0.8812, 0.1835, 0.7995, 0.3287, 0.7426, 0.2513, 0.8522, 0.1835, 0.7995, 0.282, 0.7063, 0.4127, 0.6237, 0.3287, 0.7426, 0.282, 0.7063, 0.3889, 0.6052, 0.5, 0.5, 0.4127, 0.6237, 0.3889, 0.6052, 0.5, 0.5, 0.3889, 0.6052, 0.3693, 0.5826, 0.3889, 0.6052, 0.282, 0.7063, 0.2437, 0.6621, 0.3693, 0.5826, 0.282, 0.7063, 0.1835, 0.7995, 0.1279, 0.7353, 0.2437, 0.6621, 0.1835, 0.7995, 0.0972, 0.8812, 0.02636, 0.7995, 0.1279, 0.7353, 0.0972, 0.8812, 0.02636, 0.9483, -0.05695, 0.8522, 0.02636, 0.7995, 0.9736, 0.0764, 1.026, 0.2082, 0.9135, 0.2082, 0.8721, 0.0764, 1.026, 0.2082, 1.059, 0.3513, 0.939, 0.3513, 0.9135, 0.2082, 1.059, 0.3513, 1.07, 0.5, 0.9476, 0.5, 0.939, 0.3513, 1.07, 0.5, 1.059, 0.6487, 0.939, 0.6487, 0.9476, 0.5, 1.059, 0.6487, 1.026, 0.7918, 0.9135, 0.7918, 0.939, 0.6487, 1.026, 0.7918, 0.9736, 0.9236, 0.8721, 0.9236, 0.9135, 0.7918, 0.02636, 0.9483, 0.0972, 0.8812, 0.02636, 0.7995, -0.05695, 0.8522, 0.0972, 0.8812, 0.1835, 0.7995, 0.1279, 0.7353, 0.02636, 0.7995, 0.1835, 0.7995, 0.282, 0.7063, 0.2437, 0.6621, 0.1279, 0.7353, 0.282, 0.7063, 0.3889, 0.6052, 0.3693, 0.5826, 0.2437, 0.6621, 0.3889, 0.6052, 0.5, 0.5, 0.3693, 0.5826, 0.3693, 0.5826, 0.5, 0.5, 0.3548, 0.5569, 0.2437, 0.6621, 0.3693, 0.5826, 0.3548, 0.5569, 0.2152, 0.6117, 0.1279, 0.7353, 0.2437, 0.6621, 0.2152, 0.6117, 0.0865, 0.6621, 0.02636, 0.7995, 0.1279, 0.7353, 0.0865, 0.6621, -0.02628, 0.7063, 0.8721, 0.9236, 0.8165, 1.039, 0.718, 1.039, 0.7563, 0.9236, 0.9135, 0.7918, 0.8721, 0.9236, 0.7563, 0.9236, 0.7848, 0.7918, 0.939, 0.6487, 0.9135, 0.7918, 0.7848, 0.7918, 0.8024, 0.6487, 0.9476, 0.5, 0.939, 0.6487, 0.8024, 0.6487, 0.8083, 0.5, 0.939, 0.3513, 0.9476, 0.5, 0.8083, 0.5, 0.8024, 0.3513, 0.9135, 0.2082, 0.939, 0.3513, 0.8024, 0.3513, 0.7848, 0.2082, 0.8721, 0.0764, 0.9135, 0.2082, 0.7848, 0.2082, 0.7563, 0.0764, 0.8165, -0.03914, 0.8721, 0.0764, 0.7563, 0.0764, 0.718, -0.03914, 0.1279, 0.7353, 0.02636, 0.7995, -0.02628, 0.7063, 0.0865, 0.6621, 0.2437, 0.6621, 0.1279, 0.7353, 0.0865, 0.6621, 0.2152, 0.6117, 0.3693, 0.5826, 0.2437, 0.6621, 0.2152, 0.6117, 0.3548, 0.5569, 0.5, 0.5, 0.3693, 0.5826, 0.3548, 0.5569, 0.5, 0.5, 0.3548, 0.5569, 0.3459, 0.529, 0.3548, 0.5569, 0.2152, 0.6117, 0.1976, 0.5569, 0.3459, 0.529, 0.2152, 0.6117, 0.0865, 0.6621, 0.06103, 0.5826, 0.1976, 0.5569, 0.0865, 0.6621, -0.02628, 0.7063, -0.0587, 0.6052, 0.06103, 0.5826, 0.718, -0.03914, 0.7563, 0.0764, 0.6307, 0.0764, 0.6111, -0.03914, 0.7563, 0.0764, 0.7848, 0.2082, 0.6452, 0.2082, 0.6307, 0.0764, 0.7848, 0.2082, 0.8024, 0.3513, 0.6541, 0.3513, 0.6452, 0.2082, 0.8024, 0.3513, 0.8083, 0.5, 0.6572, 0.5, 0.6541, 0.3513, 0.8083, 0.5, 0.8024, 0.6487, 0.6541, 0.6487, 0.6572, 0.5, 0.8024, 0.6487, 0.7848, 0.7918, 0.6452, 0.7918, 0.6541, 0.6487, 0.7848, 0.7918, 0.7563, 0.9236, 0.6307, 0.9236, 0.6452, 0.7918, 0.7563, 0.9236, 0.718, 1.039, 0.6111, 1.039, 0.6307, 0.9236, -0.02628, 0.7063, 0.0865, 0.6621, 0.06103, 0.5826, -0.0587, 0.6052, 0.0865, 0.6621, 0.2152, 0.6117, 0.1976, 0.5569, 0.06103, 0.5826, 0.2152, 0.6117, 0.3548, 0.5569, 0.3459, 0.529, 0.1976, 0.5569, 0.3548, 0.5569, 0.5, 0.5, 0.3459, 0.529, 0.3459, 0.529, 0.5, 0.5, 0.3428, 0.5, 0.1976, 0.5569, 0.3459, 0.529, 0.3428, 0.5, 0.1917, 0.5, 0.06103, 0.5826, 0.1976, 0.5569, 0.1917, 0.5, 0.05243, 0.5, -0.0587, 0.6052, 0.06103, 0.5826, 0.05243, 0.5, -0.06965, 0.5, 0.6307, 0.9236, 0.6111, 1.039, 0.5, 1.039, 0.5, 0.9236, 0.6452, 0.7918, 0.6307, 0.9236, 0.5, 0.9236, 0.5, 0.7918, 0.6541, 0.6487, 0.6452, 0.7918, 0.5, 0.7918, 0.5, 0.6487, 0.6572, 0.5, 0.6541, 0.6487, 0.5, 0.6487, 0.5, 0.5, 0.6541, 0.3513, 0.6572, 0.5, 0.5, 0.5, 0.5, 0.3513, 0.6452, 0.2082, 0.6541, 0.3513, 0.5, 0.3513, 0.5, 0.2082, 0.6307, 0.0764, 0.6452, 0.2082, 0.5, 0.2082, 0.5, 0.0764, 0.6111, -0.03914, 0.6307, 0.0764, 0.5, 0.0764, 0.5, -0.03914, 0.06103, 0.5826, -0.0587, 0.6052, -0.06965, 0.5, 0.05243, 0.5, 0.1976, 0.5569, 0.06103, 0.5826, 0.05243, 0.5, 0.1917, 0.5, 0.3459, 0.529, 0.1976, 0.5569, 0.1917, 0.5, 0.3428, 0.5, 0.5, 0.5, 0.3459, 0.529, 0.3428, 0.5, 0.5, 0.5, 0.3428, 0.5, 0.3459, 0.471, 0.3428, 0.5, 0.1917, 0.5, 0.1976, 0.4431, 0.3459, 0.471, 0.1917, 0.5, 0.05243, 0.5, 0.06103, 0.4174, 0.1976, 0.4431, 0.05243, 0.5, -0.06965, 0.5, -0.0587, 0.3948, 0.06103, 0.4174, 0.5, -0.03914, 0.5, 0.0764, 0.3693, 0.0764, 0.3889, -0.03914, 0.5, 0.0764, 0.5, 0.2082, 0.3548, 0.2082, 0.3693, 0.0764, 0.5, 0.2082, 0.5, 0.3513, 0.3459, 0.3513, 0.3548, 0.2082, 0.5, 0.3513, 0.5, 0.5, 0.3428, 0.5, 0.3459, 0.3513, 0.5, 0.5, 0.5, 0.6487, 0.3459, 0.6487, 0.3428, 0.5, 0.5, 0.6487, 0.5, 0.7918, 0.3548, 0.7918, 0.3459, 0.6487, 0.5, 0.7918, 0.5, 0.9236, 0.3693, 0.9236, 0.3548, 0.7918, 0.5, 0.9236, 0.5, 1.039, 0.3889, 1.039, 0.3693, 0.9236, -0.06965, 0.5, 0.05243, 0.5, 0.06103, 0.4174, -0.0587, 0.3948, 0.05243, 0.5, 0.1917, 0.5, 0.1976, 0.4431, 0.06103, 0.4174, 0.1917, 0.5, 0.3428, 0.5, 0.3459, 0.471, 0.1976, 0.4431, 0.3428, 0.5, 0.5, 0.5, 0.3459, 0.471, 0.3459, 0.471, 0.5, 0.5, 0.3548, 0.4431, 0.1976, 0.4431, 0.3459, 0.471, 0.3548, 0.4431, 0.2152, 0.3883, 0.06103, 0.4174, 0.1976, 0.4431, 0.2152, 0.3883, 0.0865, 0.3379, -0.0587, 0.3948, 0.06103, 0.4174, 0.0865, 0.3379, -0.02628, 0.2937, 0.3693, 0.9236, 0.3889, 1.039, 0.282, 1.039, 0.2437, 0.9236, 0.3548, 0.7918, 0.3693, 0.9236, 0.2437, 0.9236, 0.2152, 0.7918, 0.3459, 0.6487, 0.3548, 0.7918, 0.2152, 0.7918, 0.1976, 0.6487, 0.3428, 0.5, 0.3459, 0.6487, 0.1976, 0.6487, 0.1917, 0.5, 0.3459, 0.3513, 0.3428, 0.5, 0.1917, 0.5, 0.1976, 0.3513, 0.3548, 0.2082, 0.3459, 0.3513, 0.1976, 0.3513, 0.2152, 0.2082, 0.3693, 0.0764, 0.3548, 0.2082, 0.2152, 0.2082, 0.2437, 0.0764, 0.3889, -0.03914, 0.3693, 0.0764, 0.2437, 0.0764, 0.282, -0.03914, 0.06103, 0.4174, -0.0587, 0.3948, -0.02628, 0.2937, 0.0865, 0.3379, 0.1976, 0.4431, 0.06103, 0.4174, 0.0865, 0.3379, 0.2152, 0.3883, 0.3459, 0.471, 0.1976, 0.4431, 0.2152, 0.3883, 0.3548, 0.4431, 0.5, 0.5, 0.3459, 0.471, 0.3548, 0.4431, 0.5, 0.5, 0.3548, 0.4431, 0.3693, 0.4174, 0.3548, 0.4431, 0.2152, 0.3883, 0.2437, 0.3379, 0.3693, 0.4174, 0.2152, 0.3883, 0.0865, 0.3379, 0.1279, 0.2647, 0.2437, 0.3379, 0.0865, 0.3379, -0.02628, 0.2937, 0.02636, 0.2005, 0.1279, 0.2647, 0.282, -0.03914, 0.2437, 0.0764, 0.1279, 0.0764, 0.1835, -0.03914, 0.2437, 0.0764, 0.2152, 0.2082, 0.0865, 0.2082, 0.1279, 0.0764, 0.2152, 0.2082, 0.1976, 0.3513, 0.06103, 0.3513, 0.0865, 0.2082, 0.1976, 0.3513, 0.1917, 0.5, 0.05243, 0.5, 0.06103, 0.3513, 0.1917, 0.5, 0.1976, 0.6487, 0.06103, 0.6487, 0.05243, 0.5, 0.1976, 0.6487, 0.2152, 0.7918, 0.0865, 0.7918, 0.06103, 0.6487, 0.2152, 0.7918, 0.2437, 0.9236, 0.1279, 0.9236, 0.0865, 0.7918, 0.2437, 0.9236, 0.282, 1.039, 0.1835, 1.039, 0.1279, 0.9236, -0.02628, 0.2937, 0.0865, 0.3379, 0.1279, 0.2647, 0.02636, 0.2005, 0.0865, 0.3379, 0.2152, 0.3883, 0.2437, 0.3379, 0.1279, 0.2647, 0.2152, 0.3883, 0.3548, 0.4431, 0.3693, 0.4174, 0.2437, 0.3379, 0.3548, 0.4431, 0.5, 0.5, 0.3693, 0.4174, 0.3693, 0.4174, 0.5, 0.5, 0.3889, 0.3948, 0.2437, 0.3379, 0.3693, 0.4174, 0.3889, 0.3948, 0.282, 0.2937, 0.1279, 0.2647, 0.2437, 0.3379, 0.282, 0.2937, 0.1835, 0.2005, 0.02636, 0.2005, 0.1279, 0.2647, 0.1835, 0.2005, 0.0972, 0.1188, -0.05695, 0.1478, 0.02636, 0.2005, 0.0972, 0.1188, 0.02636, 0.05172, 0.0865, 0.7918, 0.1279, 0.9236, 0.02636, 0.9236, -0.02628, 0.7918, 0.06103, 0.6487, 0.0865, 0.7918, -0.02628, 0.7918, -0.0587, 0.6487, 0.05243, 0.5, 0.06103, 0.6487, -0.0587, 0.6487, -0.06965, 0.5, 0.06103, 0.3513, 0.05243, 0.5, -0.06965, 0.5, -0.0587, 0.3513, 0.0865, 0.2082, 0.06103, 0.3513, -0.0587, 0.3513, -0.02628, 0.2082, 0.1279, 0.0764, 0.0865, 0.2082, -0.02628, 0.2082, 0.02636, 0.0764, 0.02636, 0.2005, -0.05695, 0.1478, 0.02636, 0.05172, 0.0972, 0.1188, 0.1279, 0.2647, 0.02636, 0.2005, 0.0972, 0.1188, 0.1835, 0.2005, 0.2437, 0.3379, 0.1279, 0.2647, 0.1835, 0.2005, 0.282, 0.2937, 0.3693, 0.4174, 0.2437, 0.3379, 0.282, 0.2937, 0.3889, 0.3948, 0.5, 0.5, 0.3693, 0.4174, 0.3889, 0.3948, 0.5, 0.5, 0.3889, 0.3948, 0.4127, 0.3763, 0.3889, 0.3948, 0.282, 0.2937, 0.3287, 0.2574, 0.4127, 0.3763, 0.282, 0.2937, 0.1835, 0.2005, 0.2513, 0.1478, 0.3287, 0.2574, 0.1835, 0.2005, 0.0972, 0.1188, 0.1835, 0.05172, 0.2513, 0.1478, 0.0972, 0.1188, 0.02636, 0.05172, 0.1279, -0.02712, 0.1835, 0.05172, 0.02636, 0.0764, -0.02628, 0.2082, 0.0865, 0.2082, 0.1279, 0.0764, -0.02628, 0.2082, -0.0587, 0.3513, 0.06103, 0.3513, 0.0865, 0.2082, -0.0587, 0.3513, -0.06965, 0.5, 0.05243, 0.5, 0.06103, 0.3513, -0.06965, 0.5, -0.0587, 0.6487, 0.06103, 0.6487, 0.05243, 0.5, -0.0587, 0.6487, -0.02628, 0.7918, 0.0865, 0.7918, 0.06103, 0.6487, -0.02628, 0.7918, 0.02636, 0.9236, 0.1279, 0.9236, 0.0865, 0.7918, 0.02636, 0.05172, 0.0972, 0.1188, 0.1835, 0.05172, 0.1279, -0.02712, 0.0972, 0.1188, 0.1835, 0.2005, 0.2513, 0.1478, 0.1835, 0.05172, 0.1835, 0.2005, 0.282, 0.2937, 0.3287, 0.2574, 0.2513, 0.1478, 0.282, 0.2937, 0.3889, 0.3948, 0.4127, 0.3763, 0.3287, 0.2574, 0.3889, 0.3948, 0.5, 0.5, 0.4127, 0.3763, 0.4127, 0.3763, 0.5, 0.5, 0.4399, 0.3626, 0.3287, 0.2574, 0.4127, 0.3763, 0.4399, 0.3626, 0.382, 0.2304, 0.2513, 0.1478, 0.3287, 0.2574, 0.382, 0.2304, 0.3287, 0.1086, 0.1835, 0.05172, 0.2513, 0.1478, 0.3287, 0.1086, 0.282, 0.001895, 0.1279, 0.9236, 0.1835, 1.039, 0.282, 1.039, 0.2437, 0.9236, 0.0865, 0.7918, 0.1279, 0.9236, 0.2437, 0.9236, 0.2152, 0.7918, 0.06103, 0.6487, 0.0865, 0.7918, 0.2152, 0.7918, 0.1976, 0.6487, 0.05243, 0.5, 0.06103, 0.6487, 0.1976, 0.6487, 0.1917, 0.5, 0.06103, 0.3513, 0.05243, 0.5, 0.1917, 0.5, 0.1976, 0.3513, 0.0865, 0.2082, 0.06103, 0.3513, 0.1976, 0.3513, 0.2152, 0.2082, 0.1279, 0.0764, 0.0865, 0.2082, 0.2152, 0.2082, 0.2437, 0.0764, 0.1835, -0.03914, 0.1279, 0.0764, 0.2437, 0.0764, 0.282, -0.03914, 0.2513, 0.1478, 0.1835, 0.05172, 0.282, 0.001895, 0.3287, 0.1086, 0.3287, 0.2574, 0.2513, 0.1478, 0.3287, 0.1086, 0.382, 0.2304, 0.4127, 0.3763, 0.3287, 0.2574, 0.382, 0.2304, 0.4399, 0.3626, 0.5, 0.5, 0.4127, 0.3763, 0.4399, 0.3626, 0.5, 0.5, 0.4399, 0.3626, 0.4693, 0.3541, 0.4399, 0.3626, 0.382, 0.2304, 0.4399, 0.2138, 0.4693, 0.3541, 0.382, 0.2304, 0.3287, 0.1086, 0.4127, 0.08454, 0.4399, 0.2138, 0.3287, 0.1086, 0.282, 0.001895, 0.3889, -0.02879, 0.4127, 0.08454, 0.282, -0.03914, 0.2437, 0.0764, 0.3693, 0.0764, 0.3889, -0.03914, 0.2437, 0.0764, 0.2152, 0.2082, 0.3548, 0.2082, 0.3693, 0.0764, 0.2152, 0.2082, 0.1976, 0.3513, 0.3459, 0.3513, 0.3548, 0.2082, 0.1976, 0.3513, 0.1917, 0.5, 0.3428, 0.5, 0.3459, 0.3513, 0.1917, 0.5, 0.1976, 0.6487, 0.3459, 0.6487, 0.3428, 0.5, 0.1976, 0.6487, 0.2152, 0.7918, 0.3548, 0.7918, 0.3459, 0.6487, 0.2152, 0.7918, 0.2437, 0.9236, 0.3693, 0.9236, 0.3548, 0.7918, 0.2437, 0.9236, 0.282, 1.039, 0.3889, 1.039, 0.3693, 0.9236, 0.282, 0.001895, 0.3287, 0.1086, 0.4127, 0.08454, 0.3889, -0.02879, 0.3287, 0.1086, 0.382, 0.2304, 0.4399, 0.2138, 0.4127, 0.08454, 0.382, 0.2304, 0.4399, 0.3626, 0.4693, 0.3541, 0.4399, 0.2138, 0.4399, 0.3626, 0.5, 0.5, 0.4693, 0.3541, 0.4693, 0.3541, 0.5, 0.5, 0.5, 0.3513, 0.4399, 0.2138, 0.4693, 0.3541, 0.5, 0.3513, 0.5, 0.2082, 0.4127, 0.08454, 0.4399, 0.2138, 0.5, 0.2082, 0.5, 0.0764, 0.3889, -0.02879, 0.4127, 0.08454, 0.5, 0.0764, 0.5, -0.03914, 0.3693, 0.9236, 0.3889, 1.039, 0.5, 1.039, 0.5, 0.9236, 0.3548, 0.7918, 0.3693, 0.9236, 0.5, 0.9236, 0.5, 0.7918, 0.3459, 0.6487, 0.3548, 0.7918, 0.5, 0.7918, 0.5, 0.6487, 0.3428, 0.5, 0.3459, 0.6487, 0.5, 0.6487, 0.5, 0.5, 0.3459, 0.3513, 0.3428, 0.5, 0.5, 0.5, 0.5, 0.3513, 0.3548, 0.2082, 0.3459, 0.3513, 0.5, 0.3513, 0.5, 0.2082, 0.3693, 0.0764, 0.3548, 0.2082, 0.5, 0.2082, 0.5, 0.0764, 0.3889, -0.03914, 0.3693, 0.0764, 0.5, 0.0764, 0.5, -0.03914, 0.4127, 0.08454, 0.3889, -0.02879, 0.5, -0.03914, 0.5, 0.0764, 0.4399, 0.2138, 0.4127, 0.08454, 0.5, 0.0764, 0.5, 0.2082, 0.4693, 0.3541, 0.4399, 0.2138, 0.5, 0.2082, 0.5, 0.3513, 0.5, 0.5, 0.4693, 0.3541, 0.5, 0.3513, 0.5, 0.5, 0.5, 0.3513, 0.5307, 0.3541, 0.5, 0.3513, 0.5, 0.2082, 0.5601, 0.2138, 0.5307, 0.3541, 0.5, 0.2082, 0.5, 0.0764, 0.5873, 0.08454, 0.5601, 0.2138, 0.5, 0.0764, 0.5, -0.03914, 0.6111, -0.02879, 0.5873, 0.08454, 0.5, -0.03914, 0.5, 0.0764, 0.6307, 0.0764, 0.6111, -0.03914, 0.5, 0.0764, 0.5, 0.2082, 0.6452, 0.2082, 0.6307, 0.0764, 0.5, 0.2082, 0.5, 0.3513, 0.6541, 0.3513, 0.6452, 0.2082, 0.5, 0.3513, 0.5, 0.5, 0.6572, 0.5, 0.6541, 0.3513, 0.5, 0.5, 0.5, 0.6487, 0.6541, 0.6487, 0.6572, 0.5, 0.5, 0.6487, 0.5, 0.7918, 0.6452, 0.7918, 0.6541, 0.6487, 0.5, 0.7918, 0.5, 0.9236, 0.6307, 0.9236, 0.6452, 0.7918, 0.5, 0.9236, 0.5, 1.039, 0.6111, 1.039, 0.6307, 0.9236, 0.5, -0.03914, 0.5, 0.0764, 0.5873, 0.08454, 0.6111, -0.02879, 0.5, 0.0764, 0.5, 0.2082, 0.5601, 0.2138, 0.5873, 0.08454, 0.5, 0.2082, 0.5, 0.3513, 0.5307, 0.3541, 0.5601, 0.2138, 0.5, 0.3513, 0.5, 0.5, 0.5307, 0.3541, 0.5307, 0.3541, 0.5, 0.5, 0.5601, 0.3626, 0.5601, 0.2138, 0.5307, 0.3541, 0.5601, 0.3626, 0.618, 0.2304, 0.5873, 0.08454, 0.5601, 0.2138, 0.618, 0.2304, 0.6713, 0.1086, 0.6111, -0.02879, 0.5873, 0.08454, 0.6713, 0.1086, 0.718, 0.001895, 0.6307, 0.9236, 0.6111, 1.039, 0.718, 1.039, 0.7563, 0.9236, 0.6452, 0.7918, 0.6307, 0.9236, 0.7563, 0.9236, 0.7848, 0.7918, 0.6541, 0.6487, 0.6452, 0.7918, 0.7848, 0.7918, 0.8024, 0.6487, 0.6572, 0.5, 0.6541, 0.6487, 0.8024, 0.6487, 0.8083, 0.5, 0.6541, 0.3513, 0.6572, 0.5, 0.8083, 0.5, 0.8024, 0.3513, 0.6452, 0.2082, 0.6541, 0.3513, 0.8024, 0.3513, 0.7848, 0.2082, 0.6307, 0.0764, 0.6452, 0.2082, 0.7848, 0.2082, 0.7563, 0.0764, 0.6111, -0.03914, 0.6307, 0.0764, 0.7563, 0.0764, 0.718, -0.03914, 0.5873, 0.08454, 0.6111, -0.02879, 0.718, 0.001895, 0.6713, 0.1086, 0.5601, 0.2138, 0.5873, 0.08454, 0.6713, 0.1086, 0.618, 0.2304, 0.5307, 0.3541, 0.5601, 0.2138, 0.618, 0.2304, 0.5601, 0.3626, 0.5, 0.5, 0.5307, 0.3541, 0.5601, 0.3626, 0.5, 0.5, 0.5601, 0.3626, 0.5873, 0.3763, 0.5601, 0.3626, 0.618, 0.2304, 0.6713, 0.2574, 0.5873, 0.3763, 0.618, 0.2304, 0.6713, 0.1086, 0.7487, 0.1478, 0.6713, 0.2574, 0.6713, 0.1086, 0.718, 0.001895, 0.8165, 0.05172, 0.7487, 0.1478, 0.718, -0.03914, 0.7563, 0.0764, 0.8721, 0.0764, 0.8165, -0.03914, 0.7563, 0.0764, 0.7848, 0.2082, 0.9135, 0.2082, 0.8721, 0.0764, 0.7848, 0.2082, 0.8024, 0.3513, 0.939, 0.3513, 0.9135, 0.2082, 0.8024, 0.3513, 0.8083, 0.5, 0.9476, 0.5, 0.939, 0.3513, 0.8083, 0.5, 0.8024, 0.6487, 0.939, 0.6487, 0.9476, 0.5, 0.8024, 0.6487, 0.7848, 0.7918, 0.9135, 0.7918, 0.939, 0.6487, 0.7848, 0.7918, 0.7563, 0.9236, 0.8721, 0.9236, 0.9135, 0.7918, 0.7563, 0.9236, 0.718, 1.039, 0.8165, 1.039, 0.8721, 0.9236, 0.718, 0.001895, 0.6713, 0.1086, 0.7487, 0.1478, 0.8165, 0.05172, 0.6713, 0.1086, 0.618, 0.2304, 0.6713, 0.2574, 0.7487, 0.1478, 0.618, 0.2304, 0.5601, 0.3626, 0.5873, 0.3763, 0.6713, 0.2574, 0.5601, 0.3626, 0.5, 0.5, 0.5873, 0.3763, 0.5873, 0.3763, 0.5, 0.5, 0.6111, 0.3948, 0.6713, 0.2574, 0.5873, 0.3763, 0.6111, 0.3948, 0.718, 0.2937, 0.7487, 0.1478, 0.6713, 0.2574, 0.718, 0.2937, 0.8165, 0.2005, 0.8165, 0.05172, 0.7487, 0.1478, 0.8165, 0.2005, 0.9028, 0.1188, 0.8721, -0.02712, 0.8165, 0.05172, 0.9028, 0.1188, 0.9736, 0.05172, 0.9135, 0.7918, 0.8721, 0.9236, 0.9736, 0.9236, 1.026, 0.7918, 0.939, 0.6487, 0.9135, 0.7918, 1.026, 0.7918, 1.059, 0.6487, 0.9476, 0.5, 0.939, 0.6487, 1.059, 0.6487, 1.07, 0.5, 0.939, 0.3513, 0.9476, 0.5, 1.07, 0.5, 1.059, 0.3513, 0.9135, 0.2082, 0.939, 0.3513, 1.059, 0.3513, 1.026, 0.2082, 0.8721, 0.0764, 0.9135, 0.2082, 1.026, 0.2082, 0.9736, 0.0764, 0.8165, 0.05172, 0.8721, -0.02712, 0.9736, 0.05172, 0.9028, 0.1188, 0.7487, 0.1478, 0.8165, 0.05172, 0.9028, 0.1188, 0.8165, 0.2005, 0.6713, 0.2574, 0.7487, 0.1478, 0.8165, 0.2005, 0.718, 0.2937, 0.5873, 0.3763, 0.6713, 0.2574, 0.718, 0.2937, 0.6111, 0.3948, 0.5, 0.5, 0.5873, 0.3763, 0.6111, 0.3948, 0.5, 0.5, 0.6111, 0.3948, 0.6307, 0.4174, 0.6111, 0.3948, 0.718, 0.2937, 0.7563, 0.3379, 0.6307, 0.4174, 0.718, 0.2937, 0.8165, 0.2005, 0.8721, 0.2647, 0.7563, 0.3379, 0.8165, 0.2005, 0.9028, 0.1188, 0.9736, 0.2005, 0.8721, 0.2647, 0.9028, 0.1188, 0.9736, 0.05172, 1.057, 0.1478, 0.9736, 0.2005, 0.02636, 0.0764, -0.02628, 0.2082, 0.0865, 0.2082, 0.1279, 0.0764, -0.02628, 0.2082, -0.0587, 0.3513, 0.06103, 0.3513, 0.0865, 0.2082, -0.0587, 0.3513, -0.06964, 0.5, 0.05243, 0.5, 0.06103, 0.3513, -0.06964, 0.5, -0.0587, 0.6487, 0.06103, 0.6487, 0.05243, 0.5, -0.0587, 0.6487, -0.02628, 0.7918, 0.0865, 0.7918, 0.06103, 0.6487, -0.02628, 0.7918, 0.02636, 0.9236, 0.1279, 0.9236, 0.0865, 0.7918, 0.9736, 0.05172, 0.9028, 0.1188, 0.9736, 0.2005, 1.057, 0.1478, 0.9028, 0.1188, 0.8165, 0.2005, 0.8721, 0.2647, 0.9736, 0.2005, 0.8165, 0.2005, 0.718, 0.2937, 0.7563, 0.3379, 0.8721, 0.2647, 0.718, 0.2937, 0.6111, 0.3948, 0.6307, 0.4174, 0.7563, 0.3379, 0.6111, 0.3948, 0.5, 0.5, 0.6307, 0.4174, 0.6307, 0.4174, 0.5, 0.5, 0.6452, 0.4431, 0.7563, 0.3379, 0.6307, 0.4174, 0.6452, 0.4431, 0.7848, 0.3883, 0.8721, 0.2647, 0.7563, 0.3379, 0.7848, 0.3883, 0.9135, 0.3379, 0.9736, 0.2005, 0.8721, 0.2647, 0.9135, 0.3379, 1.026, 0.2937, 0.1279, 0.9236, 0.1835, 1.039, 0.282, 1.039, 0.2437, 0.9236, 0.0865, 0.7918, 0.1279, 0.9236, 0.2437, 0.9236, 0.2152, 0.7918, 0.06103, 0.6487, 0.0865, 0.7918, 0.2152, 0.7918, 0.1976, 0.6487, 0.05243, 0.5, 0.06103, 0.6487, 0.1976, 0.6487, 0.1917, 0.5, 0.06103, 0.3513, 0.05243, 0.5, 0.1917, 0.5, 0.1976, 0.3513, 0.0865, 0.2082, 0.06103, 0.3513, 0.1976, 0.3513, 0.2152, 0.2082, 0.1279, 0.0764, 0.0865, 0.2082, 0.2152, 0.2082, 0.2437, 0.0764, 0.1835, -0.03914, 0.1279, 0.0764, 0.2437, 0.0764, 0.282, -0.03914, 0.8721, 0.2647, 0.9736, 0.2005, 1.026, 0.2937, 0.9135, 0.3379, 0.7563, 0.3379, 0.8721, 0.2647, 0.9135, 0.3379, 0.7848, 0.3883, 0.6307, 0.4174, 0.7563, 0.3379, 0.7848, 0.3883, 0.6452, 0.4431, 0.5, 0.5, 0.6307, 0.4174, 0.6452, 0.4431, 0.5, 0.5, 0.6452, 0.4431, 0.6541, 0.471, 0.6452, 0.4431, 0.7848, 0.3883, 0.8024, 0.4431, 0.6541, 0.471, 0.7848, 0.3883, 0.9135, 0.3379, 0.939, 0.4174, 0.8024, 0.4431, 0.9135, 0.3379, 1.026, 0.2937, 1.059, 0.3948, 0.939, 0.4174, 0.282, -0.03914, 0.2437, 0.0764, 0.3693, 0.0764, 0.3889, -0.03914, 0.2437, 0.0764, 0.2152, 0.2082, 0.3548, 0.2082, 0.3693, 0.0764, 0.2152, 0.2082, 0.1976, 0.3513, 0.3459, 0.3513, 0.3548, 0.2082, 0.1976, 0.3513, 0.1917, 0.5, 0.3428, 0.5, 0.3459, 0.3513, 0.1917, 0.5, 0.1976, 0.6487, 0.3459, 0.6487, 0.3428, 0.5, 0.1976, 0.6487, 0.2152, 0.7918, 0.3548, 0.7918, 0.3459, 0.6487, 0.2152, 0.7918, 0.2437, 0.9236, 0.3693, 0.9236, 0.3548, 0.7918, 0.2437, 0.9236, 0.282, 1.039, 0.3889, 1.039, 0.3693, 0.9236, 1.026, 0.2937, 0.9135, 0.3379, 0.939, 0.4174, 1.059, 0.3948, 0.9135, 0.3379, 0.7848, 0.3883, 0.8024, 0.4431, 0.939, 0.4174, 0.7848, 0.3883, 0.6452, 0.4431, 0.6541, 0.471, 0.8024, 0.4431, 0.6452, 0.4431, 0.5, 0.5, 0.6541, 0.471, 0.6541, 0.471, 0.5, 0.5, 0.6572, 0.5, 0.8024, 0.4431, 0.6541, 0.471, 0.6572, 0.5, 0.8083, 0.5, 0.939, 0.4174, 0.8024, 0.4431, 0.8083, 0.5, 0.9476, 0.5, 1.059, 0.3948, 0.939, 0.4174, 0.9476, 0.5, 1.07, 0.5, 0.3693, 0.9236, 0.3889, 1.039, 0.5, 1.039, 0.5, 0.9236, 0.3548, 0.7918, 0.3693, 0.9236, 0.5, 0.9236, 0.5, 0.7918, 0.3459, 0.6487, 0.3548, 0.7918, 0.5, 0.7918, 0.5, 0.6487, 0.3428, 0.5, 0.3459, 0.6487, 0.5, 0.6487, 0.5, 0.5, 0.3459, 0.3513, 0.3428, 0.5, 0.5, 0.5, 0.5, 0.3513, 0.3548, 0.2082, 0.3459, 0.3513, 0.5, 0.3513, 0.5, 0.2082, 0.3693, 0.0764, 0.3548, 0.2082, 0.5, 0.2082, 0.5, 0.0764, 0.3889, -0.03914, 0.3693, 0.0764, 0.5, 0.0764, 0.5, -0.03914, 0.939, 0.4174, 1.059, 0.3948, 1.07, 0.5, 0.9476, 0.5, 0.8024, 0.4431, 0.939, 0.4174, 0.9476, 0.5, 0.8083, 0.5, 0.6541, 0.471, 0.8024, 0.4431, 0.8083, 0.5, 0.6572, 0.5, 0.5, 0.5, 0.6541, 0.471, 0.6572, 0.5])
me_sphere.use_remesh_preserve_volume = False
me_sphere.use_remesh_preserve_attributes = False
me_sphere.use_mirror_vertex_groups = False
me_sphere.update()

# ---- objects
ob_sphere = bpy.data.objects.new('Sphere', me_sphere)
ob_lamp = bpy.data.objects.new('Lamp', light_lamp)
ob_camera = bpy.data.objects.new('Camera', cam_camera)

# ---- transforms, parenting, visibility, modifiers, constraints
ob_sphere.location = (0.0, 0.0, 0.0)
ob_sphere.empty_display_type = 'ARROWS'
ob_sphere.lineart.crease_threshold = 0.0
ob_lamp.location = (4.076, 1.005, 5.904)
ob_lamp.rotation_euler = (0.6503, 0.05522, 1.866)
ob_lamp.lock_rotations_4d = False
ob_lamp.empty_display_type = 'ARROWS'
ob_lamp.color = (0.0, 0.0, 0.0, 0.0)
ob_lamp.lineart.crease_threshold = 0.0
ob_camera.location = (7.481, -6.508, 5.344)
ob_camera.rotation_euler = (1.109, 0.01082, 0.8149)
ob_camera.lock_rotations_4d = False
ob_camera.empty_display_type = 'ARROWS'
ob_camera.color = (0.0, 0.0, 0.0, 0.0)
ob_camera.display_type = 'WIRE'
ob_camera.lineart.crease_threshold = 0.0

# ---- collection membership
col_collection_1.objects.link(ob_sphere)
col_collection_1.objects.link(ob_lamp)
col_collection_1.objects.link(ob_camera)

# ---- scene / render settings (as saved in the file)
scene.camera = ob_camera
scene.frame_start = 1; scene.frame_end = 250; scene.frame_set(1)
scene.render.engine = 'BLENDER_EEVEE_NEXT'
scene.render.image_settings.color_mode = 'RGB'
scene.render.image_settings.compression = 90
scene.render.resolution_percentage = 50
scene.render.dither_intensity = 0.0
scene.render.bake_margin = 2
scene.render.bake_bias = 0.0
scene.cycles.use_denoising = False
scene.cycles.samples = 10
scene.cycles.sampling_pattern = 'TABULATED_SOBOL'
scene.cycles.light_sampling_threshold = 0.0
scene.cycles.use_adaptive_sampling = False
scene.cycles.use_light_tree = False
scene.cycles.blur_glossy = 0.0
scene.cycles.volume_bounces = 1
scene.cycles.pixel_filter_type = 'GAUSSIAN'
scene.cycles.sample_clamp_indirect = 0.0
scene.view_settings.view_transform = 'Standard'
bpy.context.view_layer.update()
